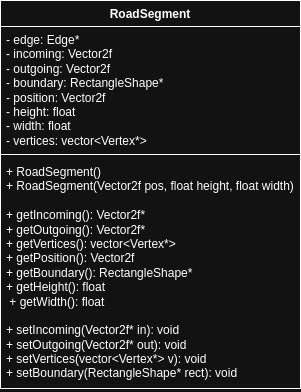

The diagram above was exported from draw.io. Its source (the exported page's mxGraphModel, read from the mxfile embedded in the PNG):
<mxGraphModel dx="1434" dy="838" grid="1" gridSize="10" guides="1" tooltips="1" connect="1" arrows="1" fold="1" page="1" pageScale="1" pageWidth="850" pageHeight="1100" math="0" shadow="0">
  <root>
    <mxCell id="0" />
    <mxCell id="1" parent="0" />
    <mxCell id="o0HBMFrLWqXvDiD7rkfQ-1" value="RoadSegment" style="swimlane;fontStyle=1;align=center;verticalAlign=top;childLayout=stackLayout;horizontal=1;startSize=26;horizontalStack=0;resizeParent=1;resizeParentMax=0;resizeLast=0;collapsible=1;marginBottom=0;whiteSpace=wrap;html=1;" parent="1" vertex="1">
      <mxGeometry x="345" y="280" width="300" height="388" as="geometry" />
    </mxCell>
    <mxCell id="o0HBMFrLWqXvDiD7rkfQ-2" value="- edge: Edge*&lt;div&gt;- incoming: Vector2f&lt;/div&gt;&lt;div&gt;- outgoing: Vector2f&lt;/div&gt;&lt;div&gt;- boundary: RectangleShape*&lt;/div&gt;&lt;div&gt;- position: Vector2f&lt;/div&gt;&lt;div&gt;- height: float&lt;/div&gt;&lt;div&gt;- width: float&lt;/div&gt;&lt;div&gt;- vertices: vector&amp;lt;Vertex*&amp;gt;&lt;/div&gt;" style="text;strokeColor=none;fillColor=none;align=left;verticalAlign=top;spacingLeft=4;spacingRight=4;overflow=hidden;rotatable=0;points=[[0,0.5],[1,0.5]];portConstraint=eastwest;whiteSpace=wrap;html=1;" parent="o0HBMFrLWqXvDiD7rkfQ-1" vertex="1">
      <mxGeometry y="26" width="300" height="124" as="geometry" />
    </mxCell>
    <mxCell id="o0HBMFrLWqXvDiD7rkfQ-3" value="" style="line;strokeWidth=1;fillColor=none;align=left;verticalAlign=middle;spacingTop=-1;spacingLeft=3;spacingRight=3;rotatable=0;labelPosition=right;points=[];portConstraint=eastwest;strokeColor=inherit;" parent="o0HBMFrLWqXvDiD7rkfQ-1" vertex="1">
      <mxGeometry y="150" width="300" height="8" as="geometry" />
    </mxCell>
    <mxCell id="o0HBMFrLWqXvDiD7rkfQ-4" value="+ RoadSegment()&lt;div&gt;+ RoadSegment(Vector2f pos, float height, float width)&lt;/div&gt;&lt;div&gt;&lt;br&gt;&lt;/div&gt;&lt;div&gt;+ getIncoming(): Vector2f*&lt;/div&gt;&lt;div&gt;+ getOutgoing(): Vector2f*&lt;/div&gt;&lt;div&gt;+ getVertices(): vector&amp;lt;Vertex*&amp;gt;&lt;/div&gt;&lt;div&gt;+ getPosition(): Vector2f&lt;/div&gt;&lt;div&gt;+ getBoundary(): RectangleShape*&lt;/div&gt;&lt;div&gt;+ getHeight(): float&lt;/div&gt;&lt;div&gt;&amp;nbsp;+ getWidth(): float&lt;/div&gt;&lt;div&gt;&lt;br&gt;&lt;/div&gt;&lt;div&gt;+ setIncoming(Vector2f* in): void&lt;/div&gt;&lt;div&gt;+ setOutgoing(Vector2f* out): void&lt;/div&gt;&lt;div&gt;+ setVertices(vector&amp;lt;Vertex*&amp;gt; v): void&lt;/div&gt;&lt;div&gt;+ setBoundary(RectangleShape* rect): void&lt;/div&gt;" style="text;strokeColor=none;fillColor=none;align=left;verticalAlign=top;spacingLeft=4;spacingRight=4;overflow=hidden;rotatable=0;points=[[0,0.5],[1,0.5]];portConstraint=eastwest;whiteSpace=wrap;html=1;" parent="o0HBMFrLWqXvDiD7rkfQ-1" vertex="1">
      <mxGeometry y="158" width="300" height="230" as="geometry" />
    </mxCell>
  </root>
</mxGraphModel>